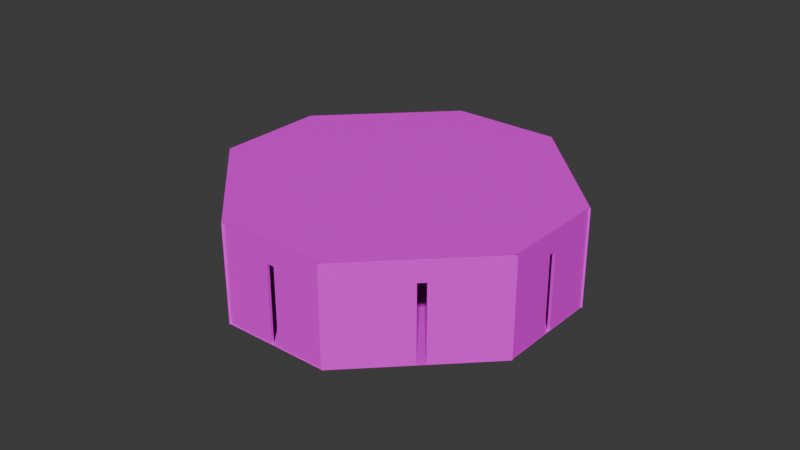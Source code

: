 # Source: archer_tower.blend  (saved by Blender 4.2.66; exported with 4.5.12 LTS)
import bpy
from mathutils import Matrix  # noqa: F401  (used for matrix-valued properties, if any)

bpy.ops.wm.read_factory_settings(use_empty=True)
scene = bpy.context.scene
scene.name = 'Scene'

# ---- collections
col_collection = bpy.data.collections.new('Collection'); scene.collection.children.link(col_collection)

# ---- images (referenced by path relative to the original .blend; pixels are not part of the script)
import os
ASSET_DIR = os.environ.get("B2B_ASSET_DIR", "")  # directory of the original .blend (textures are referenced by path, not embedded)
HERE = os.path.dirname(os.path.abspath(__file__))  # packed textures are extracted next to this script under _unpacked/

def load_image(name, relpath, width, height, colorspace="sRGB"):
    """Load a texture the original file referenced (path relative to the .blend, or extracted next to this script)."""
    p = next((c for c in (os.path.join(HERE, relpath), os.path.join(ASSET_DIR, relpath)) if relpath and os.path.exists(c)), "")
    if p:
        img = bpy.data.images.load(p, check_existing=True)
        img.name = name
    else:  # same state as the original file: an image datablock whose file is absent (Cycles renders it pink)
        img = bpy.data.images.new(name, width, height)
        img.source = "FILE"
        img.filepath = "//" + (relpath or name)
    img.colorspace_settings.name = colorspace
    return img
img_walltexture_jpg = load_image('walltexture.jpg', 'walltexture.jpg', 1024, 1024, 'sRGB')

# ---- materials (node trees are filled in below, after node groups)
mat_stonewall = bpy.data.materials.new('StoneWall')

# ---- material node trees
mat_stonewall.use_nodes = True; mat_stonewall.node_tree.nodes.clear()
_N = mat_stonewall.node_tree.nodes; _L = mat_stonewall.node_tree.links
n0 = _N.new('ShaderNodeBsdfPrincipled'); n0.name = 'Principled BSDF'; n0.location = (44, 289)
n1 = _N.new('ShaderNodeOutputMaterial'); n1.name = 'Material Output'; n1.location = (334, 289)
n2 = _N.new('ShaderNodeTexImage'); n2.name = 'Image Texture'; n2.location = (-246, 269)
n2.image = img_walltexture_jpg
n2.interpolation = 'Smart'
_L.new(n0.outputs[0], n1.inputs[0])
_L.new(n2.outputs[0], n0.inputs[0])
n1.is_active_output = True

# ---- world
world_world = bpy.data.worlds.new('World'); scene.world = world_world
world_world.use_nodes = True; world_world.node_tree.nodes.clear()
_N = world_world.node_tree.nodes; _L = world_world.node_tree.links
n0 = _N.new('ShaderNodeOutputWorld'); n0.name = 'World Output'; n0.location = (300, 300)
n1 = _N.new('ShaderNodeBackground'); n1.name = 'Background'; n1.location = (10, 300)
n1.inputs[0].default_value = (0.05088, 0.05088, 0.05088, 1.0)
_L.new(n1.outputs[0], n0.inputs[0])
n0.is_active_output = True
world_world.color = (0.05088, 0.05088, 0.05088)
world_world.sun_shadow_jitter_overblur = 0.0

# ---- meshes
me_plane = bpy.data.meshes.new('Plane')
me_plane.from_pydata([(-1.0, 0.3333, 0.0), (-1.0, -0.3333, 0.0), (1.0, -0.3333, 0.0), (1.0, 0.3333, 0.0), (-0.3333, -1.0, 0.0), (0.3333, -1.0, 0.0), (0.3333, 1.0, 0.0), (-0.3333, 1.0, 0.0), (0.3333, -0.3333, 0.0), (-0.3333, -0.3333, 0.0), (0.3333, 0.3333, 0.0), (-0.3333, 0.3333, 0.0)], [], [(6, 10, 3), (5, 2, 8), (8, 2, 3, 10), (1, 9, 11, 0), (9, 8, 10, 11), (9, 1, 4), (4, 5, 8, 9), (0, 11, 7), (11, 10, 6, 7)])
_uv = me_plane.uv_layers.new(name='UVMap')
_uv.uv.foreach_set('vector', [0.6667, 1.0, 0.6667, 0.6667, 1.0, 0.6667, 0.6667, 0.0, 1.0, 0.3333, 0.6667, 0.3333, 0.6667, 0.3333, 1.0, 0.3333, 1.0, 0.6667, 0.6667, 0.6667, 0.0, 0.3333, 0.3333, 0.3333, 0.3333, 0.6667, 0.0, 0.6667, 0.3333, 0.3333, 0.6667, 0.3333, 0.6667, 0.6667, 0.3333, 0.6667, 0.3333, 0.3333, 0.0, 0.3333, 0.3333, 0.0, 0.3333, 0.0, 0.6667, 0.0, 0.6667, 0.3333, 0.3333, 0.3333, 0.0, 0.6667, 0.3333, 0.6667, 0.3333, 1.0, 0.3333, 0.6667, 0.6667, 0.6667, 0.6667, 1.0, 0.3333, 1.0])
me_plane.materials.append(mat_stonewall)
me_plane.update()
me_cube_002 = bpy.data.meshes.new('Cube.002')
me_cube_002.from_pydata([(0.09419, -16.65, -1.0), (0.09419, -16.65, 28.91), (0.09419, 16.65, -1.0), (0.09419, 16.65, 28.91), (0.9516, -16.65, -1.0), (0.9516, -16.65, 28.91), (0.9516, 16.65, -1.0), (0.9516, 16.65, 28.91), (0.09419, 1.161, -1.0), (0.09419, -1.278, -1.0), (0.09419, -1.278, 28.91), (0.09419, 1.161, 28.91), (0.9516, -1.278, -1.0), (0.9516, 1.161, -1.0), (0.9516, 1.161, 28.91), (0.9516, -1.278, 28.91), (0.09419, -16.65, 22.58), (0.09419, 16.65, 22.58), (0.9516, 16.65, 22.58), (0.9516, -16.65, 22.58), (0.9516, 1.161, 22.58), (0.9516, -1.278, 22.58), (0.09419, -1.278, 22.58), (0.09419, 1.161, 22.58)], [], [(23, 11, 3, 17), (17, 3, 7, 18), (21, 15, 5, 19), (19, 5, 1, 16), (9, 12, 4, 0), (15, 10, 1, 5), (7, 3, 11, 14), (14, 11, 10, 15), (2, 6, 13, 8), (8, 13, 12, 9), (18, 7, 14, 20), (20, 14, 15, 21), (16, 1, 10, 22), (22, 10, 11, 23), (22, 23, 20, 21), (0, 16, 22, 9), (21, 12, 9, 22), (6, 18, 20, 13), (4, 19, 16, 0), (12, 21, 19, 4), (2, 17, 18, 6), (8, 23, 17, 2), (13, 20, 23, 8)])
_uv = me_cube_002.uv_layers.new(name='UVMap')
_uv.uv.foreach_set('vector', [0.5637, 0.1667, 0.625, 0.1667, 0.625, 0.25, 0.5637, 0.25, 0.5637, 0.25, 0.625, 0.25, 0.625, 0.5, 0.5637, 0.5, 0.5637, 0.6667, 0.625, 0.6667, 0.625, 0.75, 0.5637, 0.75, 0.5637, 0.75, 0.625, 0.75, 0.625, 1.0, 0.5637, 1.0, 0.125, 0.6667, 0.375, 0.6667, 0.375, 0.75, 0.125, 0.75, 0.625, 0.6667, 0.875, 0.6667, 0.875, 0.75, 0.625, 0.75, 0.625, 0.5, 0.875, 0.5, 0.875, 0.5833, 0.625, 0.5833, 0.625, 0.5833, 0.875, 0.5833, 0.875, 0.6667, 0.625, 0.6667, 0.125, 0.5, 0.375, 0.5, 0.375, 0.5833, 0.125, 0.5833, 0.125, 0.5833, 0.375, 0.5833, 0.0, 0.0, 0.0, 0.0, 0.5637, 0.5, 0.625, 0.5, 0.625, 0.5833, 0.5637, 0.5833, 0.5637, 0.5833, 0.625, 0.5833, 0.625, 0.6667, 0.5637, 0.6667, 0.5637, 0.0, 0.625, 0.0, 0.625, 0.08333, 0.5637, 0.08333, 0.5637, 0.08333, 0.625, 0.08333, 0.625, 0.1667, 0.5637, 0.1667, 0.0, 0.0, 0.5637, 0.1667, 0.5637, 0.5833, 0.0, 0.0, 0.375, 0.0, 0.5637, 0.0, 0.5637, 0.08333, 0.375, 0.08333, 0.0, 0.0, 0.0, 0.0, 0.0, 0.0, 0.0, 0.0, 0.375, 0.5, 0.5637, 0.5, 0.5637, 0.5833, 0.375, 0.5833, 0.375, 0.75, 0.5637, 0.75, 0.5637, 1.0, 0.375, 1.0, 0.375, 0.6667, 0.5637, 0.6667, 0.5637, 0.75, 0.375, 0.75, 0.375, 0.25, 0.5637, 0.25, 0.5637, 0.5, 0.375, 0.5, 0.375, 0.1667, 0.5637, 0.1667, 0.5637, 0.25, 0.375, 0.25, 0.0, 0.0, 0.0, 0.0, 0.0, 0.0, 0.0, 0.0])
me_cube_002.materials.append(mat_stonewall)
me_cube_002.update()
me_cube_004 = bpy.data.meshes.new('Cube.004')
me_cube_004.from_pydata([(0.09419, -16.65, -1.0), (0.09419, -16.65, 28.91), (0.9516, -16.65, -1.0), (0.9516, -16.65, 28.91), (0.09419, -1.278, -1.0), (0.09419, -1.278, 28.91), (0.9516, -1.278, -1.0), (0.9516, -1.278, 28.91), (0.09419, -16.65, 22.58), (0.9516, -16.65, 22.58), (0.9516, -1.278, 22.58), (0.09419, -1.278, 22.58), (0.09419, -0.05852, 28.91), (0.9516, -0.05852, 28.91), (0.09419, -0.05852, 22.58), (0.9516, -0.05852, 22.58)], [], [(10, 7, 3, 9), (9, 3, 1, 8), (4, 6, 2, 0), (7, 5, 1, 3), (13, 12, 5, 7), (15, 13, 7, 10), (8, 1, 5, 11), (0, 8, 11, 4), (10, 6, 4, 11), (2, 9, 8, 0), (6, 10, 9, 2), (11, 14, 15, 10), (11, 5, 12, 14)])
_uv = me_cube_004.uv_layers.new(name='UVMap')
_uv.uv.foreach_set('vector', [0.5637, 0.6667, 0.625, 0.6667, 0.625, 0.75, 0.5637, 0.75, 0.5637, 0.75, 0.625, 0.75, 0.625, 1.0, 0.5637, 1.0, 0.125, 0.6667, 0.375, 0.6667, 0.375, 0.75, 0.125, 0.75, 0.625, 0.6667, 0.875, 0.6667, 0.875, 0.75, 0.625, 0.75, 0.625, 0.625, 0.875, 0.625, 0.875, 0.6667, 0.625, 0.6667, 0.5637, 0.625, 0.625, 0.625, 0.625, 0.6667, 0.5637, 0.6667, 0.5637, 0.0, 0.625, 0.0, 0.625, 0.08333, 0.5637, 0.08333, 0.375, 0.0, 0.5637, 0.0, 0.5637, 0.08333, 0.375, 0.08333, 0.0, 0.0, 0.0, 0.0, 0.0, 0.0, 0.0, 0.0, 0.375, 0.75, 0.5637, 0.75, 0.5637, 1.0, 0.375, 1.0, 0.375, 0.6667, 0.5637, 0.6667, 0.5637, 0.75, 0.375, 0.75, 0.0, 0.0, 0.2819, 0.08333, 0.2819, 0.2917, 0.0, 0.0, 0.5637, 0.08333, 0.625, 0.08333, 0.625, 0.125, 0.5637, 0.125])
me_cube_004.materials.append(mat_stonewall)
me_cube_004.update()
me_plane_001 = bpy.data.meshes.new('Plane.001')
me_plane_001.from_pydata([(-1.0, 0.3333, 0.0), (-1.0, -0.3333, 0.0), (1.0, -0.3333, 0.0), (1.0, 0.3333, 0.0), (-0.3333, -1.0, 0.0), (0.3333, -1.0, 0.0), (0.3333, 1.0, 0.0), (-0.3333, 1.0, 0.0), (0.3333, -0.3333, 0.0), (-0.3333, -0.3333, 0.0), (0.3333, 0.3333, 0.0), (-0.3333, 0.3333, 0.0)], [], [(8, 2, 3, 10), (1, 9, 11, 0), (9, 8, 10, 11), (4, 5, 8, 9), (11, 10, 6, 7), (5, 2, 8), (6, 10, 3), (0, 11, 7), (9, 1, 4)])
_uv = me_plane_001.uv_layers.new(name='UVMap')
_uv.uv.foreach_set('vector', [0.6667, 0.3333, 1.0, 0.3333, 1.0, 0.6667, 0.6667, 0.6667, 0.0, 0.3333, 0.3333, 0.3333, 0.3333, 0.6667, 0.0, 0.6667, 0.3333, 0.3333, 0.6667, 0.3333, 0.6667, 0.6667, 0.3333, 0.6667, 0.3333, 0.0, 0.6667, 0.0, 0.6667, 0.3333, 0.3333, 0.3333, 0.3333, 0.6667, 0.6667, 0.6667, 0.6667, 1.0, 0.3333, 1.0, 0.6667, 0.0, 1.0, 0.3333, 0.6667, 0.3333, 0.6667, 1.0, 0.6667, 0.6667, 1.0, 0.6667, 0.0, 0.6667, 0.3333, 0.6667, 0.3333, 1.0, 0.3333, 0.3333, 0.0, 0.3333, 0.3333, 0.0])
me_plane_001.materials.append(mat_stonewall)
me_plane_001.update()
me_cube_005 = bpy.data.meshes.new('Cube.005')
me_cube_005.from_pydata([(0.09419, -16.65, -1.0), (0.09419, -16.65, 28.91), (0.09419, 16.65, -1.0), (0.09419, 16.65, 28.91), (0.9516, -16.65, -1.0), (0.9516, -16.65, 28.91), (0.9516, 16.65, -1.0), (0.9516, 16.65, 28.91), (0.09419, 1.161, -1.0), (0.09419, -1.278, -1.0), (0.09419, -1.278, 28.91), (0.09419, 1.161, 28.91), (0.9516, -1.278, -1.0), (0.9516, 1.161, -1.0), (0.9516, 1.161, 28.91), (0.9516, -1.278, 28.91), (0.09419, -16.65, 22.58), (0.09419, 16.65, 22.58), (0.9516, 16.65, 22.58), (0.9516, -16.65, 22.58), (0.9516, 1.161, 22.58), (0.9516, -1.278, 22.58), (0.09419, -1.278, 22.58), (0.09419, 1.161, 22.58), (0.09419, 22.88, 22.58), (0.09419, 22.88, -1.0), (0.9516, 22.88, -1.0), (0.09419, 22.88, 28.91), (0.9516, 22.88, 28.91), (0.9516, 22.88, 22.58), (0.09419, -24.93, 22.58), (0.09419, -24.93, 28.91), (0.9516, -24.93, 22.58), (0.9516, -24.93, -1.0), (0.09419, -24.93, -1.0), (0.9516, -24.93, 28.91)], [], [(23, 11, 3, 17), (18, 6, 26, 29), (21, 15, 5, 19), (0, 4, 33, 34), (9, 12, 4, 0), (15, 10, 1, 5), (7, 3, 11, 14), (14, 11, 10, 15), (2, 6, 13, 8), (8, 13, 12, 9), (18, 7, 14, 20), (20, 14, 15, 21), (16, 1, 10, 22), (22, 10, 11, 23), (22, 23, 20, 21), (0, 16, 22, 9), (21, 12, 9, 22), (6, 18, 20, 13), (1, 16, 30, 31), (12, 21, 19, 4), (7, 18, 29, 28), (8, 23, 17, 2), (13, 20, 23, 8), (24, 27, 28, 29), (25, 24, 29, 26), (6, 2, 25, 26), (17, 3, 27, 24), (3, 7, 28, 27), (2, 17, 24, 25), (32, 35, 31, 30), (33, 32, 30, 34), (16, 0, 34, 30), (5, 1, 31, 35), (19, 5, 35, 32), (4, 19, 32, 33)])
_uv = me_cube_005.uv_layers.new(name='UVMap')
_uv.uv.foreach_set('vector', [0.5637, 0.1667, 0.625, 0.1667, 0.625, 0.25, 0.5637, 0.25, 0.5637, 0.5, 0.375, 0.5, 0.375, 0.5, 0.5637, 0.5, 0.5637, 0.6667, 0.625, 0.6667, 0.625, 0.75, 0.5637, 0.75, 0.125, 0.75, 0.375, 0.75, 0.375, 0.75, 0.125, 0.75, 0.125, 0.6667, 0.375, 0.6667, 0.375, 0.75, 0.125, 0.75, 0.625, 0.6667, 0.875, 0.6667, 0.875, 0.75, 0.625, 0.75, 0.625, 0.5, 0.875, 0.5, 0.875, 0.5833, 0.625, 0.5833, 0.625, 0.5833, 0.875, 0.5833, 0.875, 0.6667, 0.625, 0.6667, 0.125, 0.5, 0.375, 0.5, 0.375, 0.5833, 0.125, 0.5833, 0.125, 0.5833, 0.375, 0.5833, 0.0, 0.0, 0.0, 0.0, 0.5637, 0.5, 0.625, 0.5, 0.625, 0.5833, 0.5637, 0.5833, 0.5637, 0.5833, 0.625, 0.5833, 0.625, 0.6667, 0.5637, 0.6667, 0.5637, 0.0, 0.625, 0.0, 0.625, 0.08333, 0.5637, 0.08333, 0.5637, 0.08333, 0.625, 0.08333, 0.625, 0.1667, 0.5637, 0.1667, 0.0, 0.0, 0.5637, 0.1667, 0.5637, 0.5833, 0.0, 0.0, 0.375, 0.0, 0.5637, 0.0, 0.5637, 0.08333, 0.375, 0.08333, 0.0, 0.0, 0.0, 0.0, 0.0, 0.0, 0.0, 0.0, 0.375, 0.5, 0.5637, 0.5, 0.5637, 0.5833, 0.375, 0.5833, 0.625, 0.0, 0.5637, 0.0, 0.5637, 0.0, 0.625, 0.0, 0.375, 0.6667, 0.5637, 0.6667, 0.5637, 0.75, 0.375, 0.75, 0.625, 0.5, 0.5637, 0.5, 0.5637, 0.5, 0.625, 0.5, 0.375, 0.1667, 0.5637, 0.1667, 0.5637, 0.25, 0.375, 0.25, 0.0, 0.0, 0.0, 0.0, 0.0, 0.0, 0.0, 0.0, 0.5637, 0.25, 0.625, 0.25, 0.625, 0.5, 0.5637, 0.5, 0.375, 0.25, 0.5637, 0.25, 0.5637, 0.5, 0.375, 0.5, 0.375, 0.5, 0.125, 0.5, 0.125, 0.5, 0.375, 0.5, 0.5637, 0.25, 0.625, 0.25, 0.625, 0.25, 0.5637, 0.25, 0.875, 0.5, 0.625, 0.5, 0.625, 0.5, 0.875, 0.5, 0.375, 0.25, 0.5637, 0.25, 0.5637, 0.25, 0.375, 0.25, 0.5637, 0.75, 0.625, 0.75, 0.625, 1.0, 0.5637, 1.0, 0.375, 0.75, 0.5637, 0.75, 0.5637, 1.0, 0.375, 1.0, 0.5637, 0.0, 0.375, 0.0, 0.375, 0.0, 0.5637, 0.0, 0.625, 0.75, 0.875, 0.75, 0.875, 0.75, 0.625, 0.75, 0.5637, 0.75, 0.625, 0.75, 0.625, 0.75, 0.5637, 0.75, 0.375, 0.75, 0.5637, 0.75, 0.5637, 0.75, 0.375, 0.75])
me_cube_005.materials.append(mat_stonewall)
me_cube_005.update()

# ---- objects
ob_plane = bpy.data.objects.new('Plane', me_plane)
ob_cube_001 = bpy.data.objects.new('Cube.001', me_cube_002)
ob_cube_003 = bpy.data.objects.new('Cube.003', me_cube_004)
ob_plane_001 = bpy.data.objects.new('Plane.001', me_plane_001)
ob_cube_002 = bpy.data.objects.new('Cube.002', me_cube_005)

# ---- transforms, parenting, visibility, modifiers, constraints
ob_plane.location = (0.0, 0.0, 0.0)
ob_plane.scale = (50.0, 50.0, 1.0)
_m = ob_plane.modifiers.new('Mirror', 'MIRROR')
_m.use_axis = (False, False, False)
_m.mirror_object = ob_cube_001
ob_cube_001.location = (49.0, 0.0, 1.003)
_m = ob_cube_001.modifiers.new('Mirror', 'MIRROR')
_m.mirror_object = ob_plane
ob_cube_003.parent = ob_cube_001
ob_cube_003.matrix_parent_inverse = Matrix(((1.0, -0.0, 0.0, -49.0), (-0.0, 1.0, -0.0, 0.0), (0.0, -0.0, 1.0, -1.003), (-0.0, 0.0, -0.0, 1.0)))
ob_cube_003.location = (-0.08317, -49.97, 1.003)
ob_cube_003.rotation_euler = (0.0, 0.0, 1.571)
_m = ob_cube_003.modifiers.new('Mirror', 'MIRROR')
_m.use_axis = (True, True, False)
_m.mirror_object = ob_plane
ob_plane_001.location = (0.0, 0.0, 30.14)
ob_plane_001.scale = (50.0, 50.0, 1.0)
_m = ob_plane_001.modifiers.new('Mirror', 'MIRROR')
_m.use_axis = (False, False, False)
_m.mirror_object = ob_cube_001
ob_cube_002.parent = ob_cube_001
ob_cube_002.matrix_parent_inverse = Matrix(((1.0, -0.0, 0.0, -49.0), (-0.0, 1.0, -0.0, 0.0), (0.0, -0.0, 1.0, -1.003), (-0.0, 0.0, -0.0, 1.0)))
ob_cube_002.location = (33.53, -32.02, 1.003)
ob_cube_002.rotation_euler = (0.0, 0.0, -0.7854)
_m = ob_cube_002.modifiers.new('Mirror', 'MIRROR')
_m.use_axis = (True, True, False)
_m.mirror_object = ob_plane

# ---- collection membership
col_collection.objects.link(ob_plane)
col_collection.objects.link(ob_cube_001)
col_collection.objects.link(ob_cube_003)
col_collection.objects.link(ob_plane_001)
col_collection.objects.link(ob_cube_002)

# ---- scene / render settings (as saved in the file)
scene.frame_start = 1; scene.frame_end = 250; scene.frame_set(1)
scene.render.engine = 'BLENDER_EEVEE_NEXT'
bpy.context.view_layer.update()

# ---- added for rendering (the .blend has no active camera and no usable light): camera, sun
cam_auto = bpy.data.cameras.new('AutoCamera')
cam_auto.lens = 50.0
cam_auto.sensor_width = 36.0
cam_auto.clip_end = 3110.82
ob_auto_camera = bpy.data.objects.new('AutoCamera', cam_auto)
scene.collection.objects.link(ob_auto_camera)
ob_auto_camera.location = (177.256, -212.707, 156.876)
ob_auto_camera.rotation_euler = (1.09748, -7.21219e-08, 0.694738)
scene.camera = ob_auto_camera
light_auto_sun = bpy.data.lights.new('AutoSun', 'SUN')
light_auto_sun.energy = 3.0
light_auto_sun.angle = 0.0523599
ob_auto_sun = bpy.data.objects.new('AutoSun', light_auto_sun)
scene.collection.objects.link(ob_auto_sun)
ob_auto_sun.rotation_euler = (0.872665, 0.174533, 0.523599)
bpy.context.view_layer.update()
